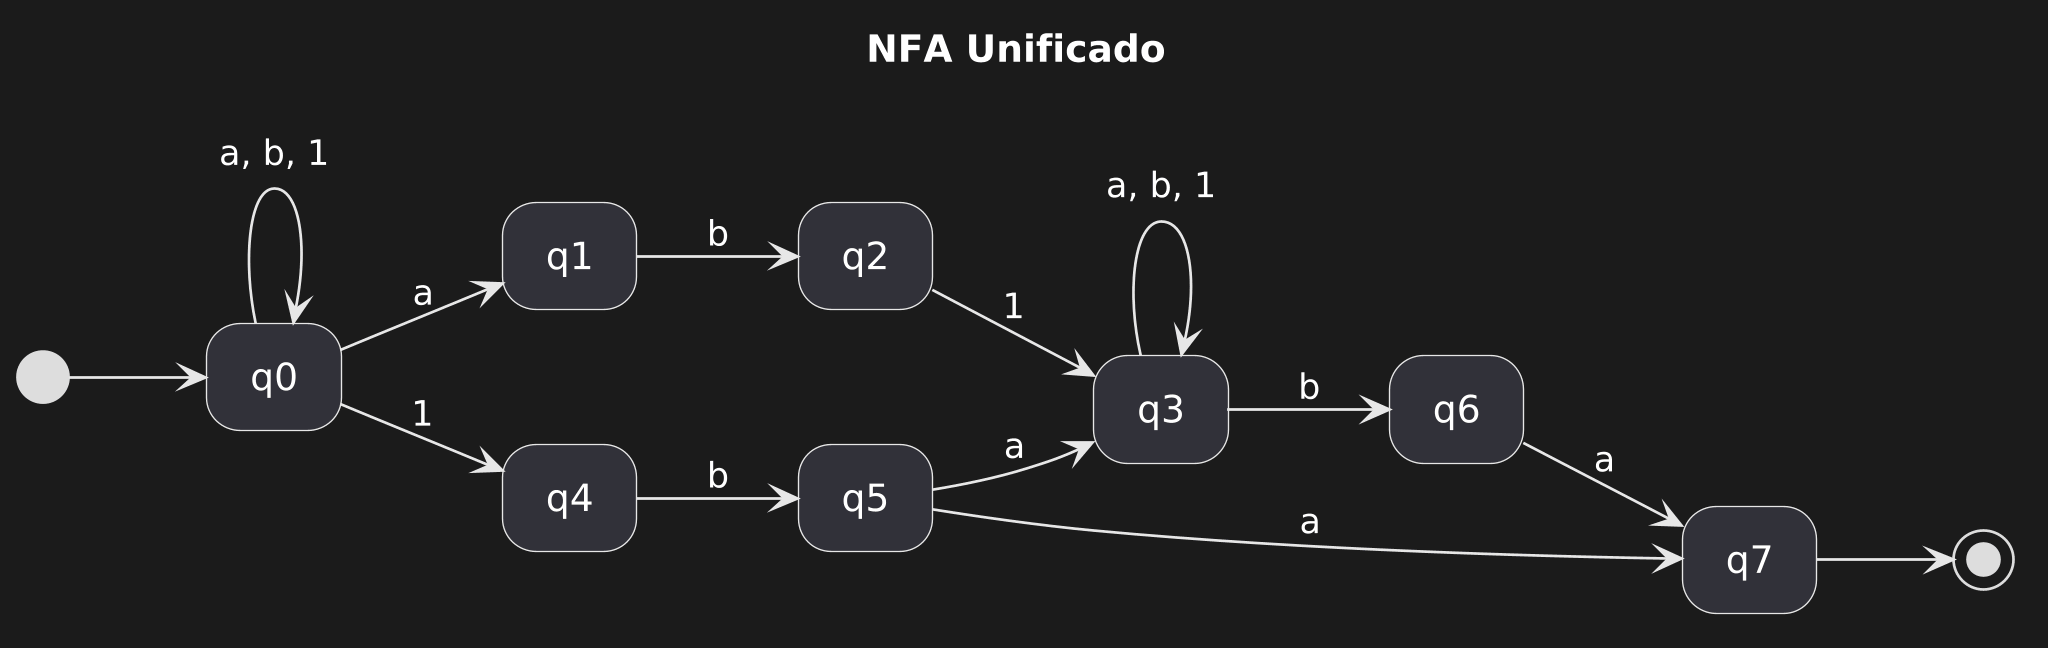

The diagram above was rendered by PlantUML. Its source (embedded in the PNG):
@startuml
hide empty description

scale 2048 width

left to right direction
skinparam nodesep 50
skinparam ranksep 50

title NFA Unificado

[*] --> q0

' buscar subcadena obligatoria ---
q0 --> q0 : a, b, 1

' Rama ab1
q0 --> q1 : a
q1 --> q2 : b
q2 --> q3 : 1

' Rama 1ba
q0 --> q4 : 1
q4 --> q5 : b
q5 --> q3 : a
q5 --> q7 : a

' leer cualquier cosa ---
q3 --> q3 : a, b, 1

' hacia el 'ba' final.
q3 --> q6 : b
q6 --> q7 : a

' q7, estado final.
q7 --> [*]
@enduml